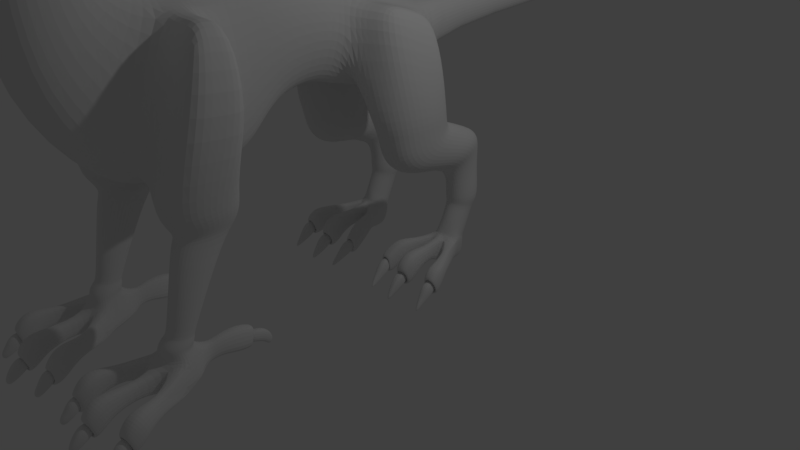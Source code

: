 # Source: griffin.blend  (saved by Blender 2.77.0; exported with 4.5.12 LTS)
import bpy
from mathutils import Matrix  # noqa: F401  (used for matrix-valued properties, if any)

bpy.ops.wm.read_factory_settings(use_empty=True)
scene = bpy.context.scene
scene.name = 'Scene'

# ---- collections
col_collection_1 = bpy.data.collections.new('Collection 1'); scene.collection.children.link(col_collection_1)

# ---- materials (node trees are filled in below, after node groups)
mat_material = bpy.data.materials.new('Material')
mat_material.alpha_threshold = 0.0
mat_material.use_transparent_shadow = False
mat_material.roughness = 0.5
mat_material.line_color = (0.0, 0.0, 0.0, 1.0)

# ---- material node trees

# ---- world
world_world = bpy.data.worlds.new('World'); scene.world = world_world
world_world.color = (0.05088, 0.05088, 0.05088)
world_world.use_sun_shadow = False
world_world.sun_shadow_jitter_overblur = 0.0
world_world.cycles.sampling_method = 'MANUAL'

# ---- cameras
cam_camera = bpy.data.cameras.new('Camera')
cam_camera.clip_end = 100.0
cam_camera.lens = 35.0
cam_camera.sensor_width = 32.0
cam_camera.sensor_height = 18.0
cam_camera.ortho_scale = 7.314
cam_camera.dof.focus_distance = 0.0
cam_camera.dof.aperture_fstop = 128.0

# ---- lights
light_lamp = bpy.data.lights.new('Lamp', 'POINT')
light_lamp.transmission_factor = 0.0
light_lamp.cutoff_distance = 30.0
light_lamp.energy = 100.0
light_lamp.shadow_buffer_clip_start = 1.001
light_lamp.shadow_soft_size = 0.1
light_lamp.shadow_maximum_resolution = 0.006
light_lamp.use_absolute_resolution = True

# ---- meshes
me_cube = bpy.data.meshes.new('Cube')
me_cube.from_pydata([(0.0, -4.835, 5.347), (0.0, -5.118, 5.78), (0.0, -3.688, 5.328), (0.0, -3.508, 6.747), (0.0, -3.83, 6.219), (0.0, -4.807, 6.619), (0.0, -5.198, 6.282), (0.0, -3.209, 6.284), (0.0, -2.951, 6.464), (0.0, -3.229, 5.936), (0.798, -3.564, 6.017), (0.868, -3.363, 5.786), (0.8657, -3.363, 6.296), (0.2337, -4.562, 6.246), (0.2089, -4.356, 6.466), (0.7958, -3.665, 6.08), (0.7058, -3.665, 6.466), (0.805, -3.665, 5.965), (0.7176, -3.665, 5.626), (0.203, -4.645, 5.813), (0.2026, -4.446, 5.626), (0.0, -4.65, 6.354), (0.0, -5.033, 6.333), (0.0, -3.463, 6.191), (0.0, -3.826, 6.865), (0.0, -4.143, 6.704), (0.0, -4.367, 6.704), (0.6241, -3.838, 6.626), (0.4144, -4.011, 6.466), (0.2644, -4.183, 6.466), (0.295, -4.331, 6.22), (0.4053, -4.115, 6.153), (0.6545, -3.888, 6.096), (0.0, -4.461, 5.347), (0.0, -4.143, 5.347), (0.0, -3.826, 5.347), (0.6919, -3.876, 5.936), (0.3144, -4.206, 5.861), (0.2285, -4.426, 5.839), (0.2597, -4.254, 5.626), (0.3779, -4.084, 5.626), (0.6166, -3.839, 5.626), (0.6948, -3.728, 6.419), (0.7636, -3.721, 6.213), (0.6707, -3.878, 6.135), (0.6167, -3.846, 6.528), (0.4665, -3.963, 6.419), (0.4535, -4.04, 6.24), (0.6194, -3.695, 6.37), (0.663, -3.698, 6.189), (0.6232, -3.836, 6.155), (0.5556, -3.805, 6.472), (0.4421, -3.915, 6.37), (0.4745, -3.955, 6.219), (0.1461, -4.907, 5.785), (0.6555, -3.157, 6.437), (0.6614, -3.157, 5.7), (0.5113, -3.372, 5.975), (0.5125, -3.445, 6.118), (0.1737, -4.924, 6.328), (0.1515, -4.587, 6.627), (0.4723, -3.587, 5.486), (0.1332, -4.671, 5.486), (0.452, -3.587, 6.663), (0.4302, -3.521, 6.147), (0.3733, -3.832, 6.821), (0.2659, -4.077, 6.627), (0.1696, -4.322, 6.627), (0.1566, -4.769, 6.374), (0.4302, -3.543, 6.178), (0.0, -3.441, 6.159), (0.1834, -4.366, 5.486), (0.2743, -4.121, 5.486), (0.4179, -3.833, 5.486), (0.78, -3.69, 6.472), (0.87, -3.69, 6.16), (0.6983, -3.863, 6.633), (0.456, -4.035, 6.472), (0.4326, -4.116, 6.195), (0.4516, -4.055, 6.253), (0.731, -3.738, 6.425), (0.7923, -3.738, 6.213), (0.6625, -3.871, 6.535), (0.4685, -3.988, 6.425), (0.0, -4.143, 6.713), (0.0, -4.495, 6.713), (0.4248, -4.026, 6.467), (0.2881, -4.199, 6.467), (0.3118, -4.332, 6.243), (0.4129, -4.13, 6.183), (0.2693, -4.077, 6.636), (0.1814, -4.322, 6.636), (0.3553, -4.136, 6.351), (0.325, -4.17, 6.433), (0.3617, -4.183, 6.339), (0.3831, -4.157, 6.236), (0.2782, -4.106, 6.333), (0.2583, -4.132, 6.356), (0.267, -4.153, 6.306), (0.2924, -4.118, 6.262), (0.0, -5.094, 5.763), (0.0, -3.352, 5.939), (0.0, -3.367, 6.152), (0.7268, -3.568, 5.939), (0.7397, -3.737, 5.924), (0.2307, -4.338, 5.851), (0.1879, -4.546, 5.827), (0.1294, -4.899, 5.783), (0.1845, -4.903, 6.31), (0.4023, -3.455, 5.955), (0.7039, -3.702, 6.119), (0.6183, -3.905, 5.9), (0.3311, -4.14, 5.875), (0.3057, -3.502, 6.136), (0.5732, -3.893, 6.137), (0.7345, -3.639, 6.098), (0.0, -4.573, 5.681), (0.0, -4.878, 5.696), (0.0, -3.395, 5.664), (0.0, -3.615, 5.662), (0.6501, -3.617, 5.881), (0.6152, -3.732, 5.84), (0.1849, -4.304, 5.759), (0.1506, -4.499, 5.732), (0.1257, -4.696, 5.662), (0.3862, -3.672, 5.694), (0.6023, -3.52, 5.72), (0.0, -3.934, 5.704), (0.0, -4.251, 5.717), (0.5061, -3.888, 5.813), (0.2708, -4.116, 5.786), (0.3199, -3.904, 5.72), (0.1682, -4.182, 5.737), (0.1211, -4.448, 5.695), (0.0, -5.17, 6.276), (0.2225, -4.549, 6.249), (0.2781, -4.325, 6.23), (0.3669, -4.115, 6.18), (0.5751, -3.805, 6.166), (0.6789, -3.637, 6.145), (0.0, -4.221, 6.279), (0.2379, -4.451, 6.3), (0.2796, -4.231, 6.277), (0.3825, -4.024, 6.217), (0.1816, -4.448, 6.327), (0.2683, -4.118, 6.249), (0.3463, -3.824, 6.205), (0.1057, -4.833, 5.84), (0.0, -5.02, 5.814), (0.0996, -4.825, 5.81), (0.0, -5.0, 5.799), (0.0, -3.649, 5.933), (0.0, -3.941, 5.912), (0.0, -4.233, 5.883), (0.0, -4.508, 5.855), (0.3807, -3.75, 5.751), (0.3016, -3.975, 5.764), (0.2229, -4.2, 5.771), (0.1727, -4.436, 5.801), (0.0, -4.503, 5.771), (0.0, -4.229, 5.674), (0.0, -3.946, 5.682), (0.0, -3.663, 5.65), (0.3672, -3.744, 5.954), (0.3271, -3.972, 5.928), (0.2534, -4.203, 5.902), (0.1818, -4.448, 5.86), (0.0, -2.75, 5.887), (0.0, -2.851, 6.212), (0.4111, -2.977, 6.205), (0.3999, -2.891, 5.911), (0.0, -2.652, 6.144), (0.0, -3.311, 5.758), (0.4536, -3.253, 5.791), (0.4714, -3.118, 5.912), (0.0, -4.951, 5.84), (0.1094, -4.772, 5.809), (0.116, -4.781, 5.842), (0.0, -4.933, 5.796), (0.4809, -3.171, 5.462), (0.4809, -3.152, 5.239), (0.4809, -3.265, 5.005), (0.4809, -1.523, 3.146), (0.4809, -1.908, 2.911), (0.5539, -2.361, 2.827), (0.4809, -3.65, 4.542), (0.5539, -3.078, 2.91), (0.4923, -3.719, 4.119), (0.4809, -3.573, 3.419), (0.4809, -0.9159, 3.154), (0.4809, 0.5341, 2.818), (0.0, 0.5233, 2.11), (0.0, -4.059, 2.933), (0.0, -3.227, 4.111), (0.0, -4.183, 4.125), (0.0, 0.5564, 3.2), (0.0, -3.09, 3.912), (0.0, -2.738, 3.77), (0.0, -3.43, 2.023), (0.0, -2.275, 1.89), (0.0, -1.976, 3.747), (0.0, -2.445, 3.734), (0.0, -1.837, 2.044), (0.0, -1.507, 3.761), (0.0, -1.541, 2.473), (0.0, -1.033, 2.568), (0.0, -0.8126, 3.67), (0.0, -3.152, 4.453), (0.0, -4.08, 4.621), (0.0, -2.745, 5.019), (0.0, -3.735, 4.991), (0.0, -2.692, 5.632), (0.0, -3.624, 5.229), (0.0, -2.674, 5.328), (0.0, -3.613, 5.122), (0.2104, -3.227, 4.111), (0.392, -3.405, 4.114), (0.392, 0.5475, 3.088), (0.2104, 0.5562, 3.2), (0.392, -3.208, 3.793), (0.2104, -3.09, 3.912), (0.2104, -2.738, 3.77), (0.465, -2.795, 3.627), (0.2104, -1.976, 3.747), (0.392, -1.964, 3.595), (0.465, -2.431, 3.582), (0.2104, -2.445, 3.734), (0.2104, -1.507, 3.761), (0.392, -1.511, 3.609), (0.392, -0.8424, 3.521), (0.2104, -0.8126, 3.67), (0.392, -3.342, 4.484), (0.2104, -3.152, 4.453), (0.392, -2.966, 5.013), (0.2104, -2.745, 5.019), (0.2104, -2.728, 5.644), (0.392, -2.919, 5.564), (0.2104, -2.717, 5.328), (0.392, -2.904, 5.285), (0.2475, 0.5233, 2.257), (0.392, 0.5272, 2.398), (0.2716, -4.075, 2.933), (0.4099, -3.957, 3.044), (0.4254, -4.035, 4.123), (0.2887, -4.165, 4.125), (0.465, -3.362, 2.194), (0.2475, -3.43, 2.023), (0.2475, -2.275, 1.89), (0.465, -2.292, 2.071), (0.392, -1.852, 2.226), (0.2475, -1.837, 2.044), (0.392, -1.536, 2.684), (0.2475, -1.541, 2.473), (0.2475, -1.033, 2.568), (0.392, -0.9893, 2.786), (0.2787, -4.073, 4.621), (0.4159, -3.95, 4.599), (0.2475, -3.749, 4.992), (0.392, -3.589, 4.996), (0.392, -3.435, 5.34), (0.2475, -3.645, 5.274), (0.2475, -3.64, 5.146), (0.392, -3.424, 5.191), (0.0, -2.592, 3.752), (0.0, -2.852, 1.956), (0.465, -2.613, 3.604), (0.2104, -2.592, 3.752), (1.243, -2.361, 2.827), (0.2475, -2.852, 1.956), (0.465, -2.827, 2.133), (1.243, -3.078, 2.91), (1.039, -2.795, 3.627), (1.039, -2.431, 3.582), (1.039, -2.613, 3.604), (1.243, -2.72, 2.868), (0.8982, -2.361, 2.827), (0.7705, -2.431, 3.582), (0.8982, -3.078, 2.91), (0.7705, -2.795, 3.627), (0.7705, -2.613, 3.604), (0.7433, -2.4, 1.945), (0.7012, -3.327, 1.953), (0.575, -3.131, 1.953), (0.5986, -2.559, 1.953), (1.03, -2.618, 1.953), (0.5358, -2.838, 1.953), (1.007, -3.191, 1.953), (1.07, -2.911, 1.953), (0.9072, -2.423, 1.947), (0.8661, -3.349, 1.953), (0.7442, -2.398, 1.802), (0.7245, -3.125, 1.696), (0.6229, -2.972, 1.707), (0.6351, -2.523, 1.772), (0.9761, -2.569, 1.802), (0.5887, -2.742, 1.736), (0.9639, -3.018, 1.736), (1.01, -2.799, 1.772), (0.8744, -2.416, 1.813), (0.8548, -3.143, 1.707), (0.6916, -2.41, 1.63), (0.6672, -3.096, 1.587), (0.5727, -2.951, 1.586), (0.5878, -2.528, 1.613), (0.9088, -2.572, 1.644), (0.5423, -2.734, 1.595), (0.8937, -2.995, 1.617), (0.9391, -2.789, 1.634), (0.8143, -2.427, 1.642), (0.7898, -3.113, 1.599), (0.7185, -2.604, 1.466), (0.6886, -3.149, 1.532), (0.6156, -3.034, 1.51), (0.6341, -2.697, 1.469), (0.8887, -2.732, 1.5), (0.5948, -2.862, 1.486), (0.8702, -3.069, 1.541), (0.9095, -2.905, 1.524), (0.8157, -2.617, 1.478), (0.7858, -3.163, 1.544), (0.7334, -3.028, 0.615), (0.6836, -3.3, 0.6503), (0.6292, -3.235, 0.6429), (0.66, -3.068, 0.621), (0.8668, -3.109, 0.6233), (0.6202, -3.147, 0.6317), (0.836, -3.277, 0.6451), (0.8758, -3.198, 0.6345), (0.8124, -3.044, 0.6158), (0.7626, -3.316, 0.6512), (0.73, -3.034, 0.5888), (0.6758, -3.33, 0.612), (0.6167, -3.26, 0.607), (0.6501, -3.076, 0.5926), (0.8751, -3.122, 0.5941), (0.6068, -3.163, 0.5997), (0.8415, -3.305, 0.6085), (0.8849, -3.218, 0.6015), (0.816, -3.051, 0.5893), (0.7617, -3.347, 0.6126), (0.7214, -3.041, 0.5329), (0.6572, -3.402, 0.5335), (0.5859, -3.318, 0.5332), (0.6237, -3.095, 0.5329), (0.8986, -3.15, 0.5329), (0.5724, -3.201, 0.533), (0.8551, -3.372, 0.5332), (0.9086, -3.269, 0.533), (0.8271, -3.062, 0.5329), (0.7595, -3.423, 0.5335), (0.7185, -3.074, 0.4932), (0.6492, -3.415, 0.4632), (0.5753, -3.334, 0.4696), (0.6247, -3.114, 0.4881), (0.8888, -3.167, 0.4862), (0.5757, -3.218, 0.4791), (0.8494, -3.382, 0.4677), (0.9152, -3.28, 0.4778), (0.8193, -3.094, 0.4925), (0.7535, -3.43, 0.4625), (0.7014, -2.934, 0.1681), (0.5898, -3.493, 0.09109), (0.4061, -3.38, 0.09892), (0.5637, -3.011, 0.1201), (0.9716, -3.093, 0.1178), (0.4851, -3.168, 0.1095), (0.9107, -3.426, 0.09621), (1.058, -3.249, 0.1195), (0.8805, -2.97, 0.1671), (0.7658, -3.504, 0.09022), (0.8335, -3.238, 0.1076), (0.6409, -3.199, 0.1087), (0.8639, -3.373, 0.3719), (0.9899, -3.24, 0.4034), (0.5224, -3.345, 0.3758), (0.6167, -3.422, 0.3627), (0.9082, -3.132, 0.4104), (0.8296, -3.039, 0.4236), (0.7155, -3.016, 0.4251), (0.6095, -3.072, 0.4144), (0.5611, -3.199, 0.3956), (0.7473, -3.419, 0.3612), (0.7424, -3.718, 0.1359), (0.6784, -3.688, 0.1398), (0.8131, -3.702, 0.1469), (0.6928, -3.693, 0.2644), (0.7398, -3.715, 0.2911), (0.7913, -3.704, 0.2719), (0.737, -4.031, 0.06218), (0.6102, -3.992, 0.07861), (0.8647, -3.991, 0.09404), (0.6377, -4.055, 0.304), (0.7299, -4.082, 0.3257), (0.8233, -4.056, 0.3191), (0.739, -4.115, -0.01909), (0.5981, -4.073, 0.005788), (0.8817, -4.076, 0.02267), (0.6283, -4.183, 0.2443), (0.7315, -4.211, 0.2599), (0.836, -4.186, 0.2604), (0.7388, -4.238, -0.05755), (0.6517, -4.211, -0.04532), (0.8292, -4.209, -0.03413), (0.6706, -4.258, 0.1114), (0.7337, -4.284, 0.1652), (0.8005, -4.258, 0.1217), (0.7403, -4.23, -0.08587), (0.6204, -4.194, -0.06952), (0.8617, -4.193, -0.05482), (0.646, -4.258, 0.1434), (0.8224, -4.259, 0.1576), (0.736, -4.275, 0.1025), (0.7359, -4.228, 0.09614), (0.738, -4.2, -0.02743), (0.6708, -4.179, -0.01799), (0.8078, -4.178, -0.00935), (0.6854, -4.215, 0.103), (0.7857, -4.216, 0.111), (0.7362, -4.222, 0.08283), (0.7378, -4.201, -0.01005), (0.6873, -4.185, -0.002952), (0.7903, -4.184, 0.00354), (0.6983, -4.212, 0.08797), (0.7736, -4.212, 0.09397), (0.7366, -4.3, 0.08488), (0.7389, -4.251, -0.05236), (0.6616, -4.228, -0.0387), (0.8192, -4.228, -0.02885), (0.6785, -4.286, 0.09454), (0.7939, -4.287, 0.1035), (0.7381, -4.376, 0.02528), (0.7402, -4.328, -0.1022), (0.668, -4.307, -0.08906), (0.8151, -4.307, -0.07988), (0.6839, -4.363, 0.03453), (0.7915, -4.365, 0.04281), (0.7402, -4.446, -0.0735), (0.7414, -4.4, -0.1473), (0.6953, -4.388, -0.1364), (0.7892, -4.389, -0.1308), (0.7056, -4.438, -0.066), (0.7743, -4.44, -0.06114), (0.742, -4.458, -0.1606), (1.115, -3.67, 0.125), (1.034, -3.67, 0.1295), (1.181, -3.619, 0.1377), (1.053, -3.668, 0.2755), (1.089, -3.651, 0.2964), (1.139, -3.64, 0.2834), (1.178, -3.885, 0.06718), (1.048, -3.864, 0.08585), (1.3, -3.828, 0.09687), (1.087, -3.922, 0.3106), (1.172, -3.922, 0.3265), (1.272, -3.898, 0.3224), (1.19, -3.968, -0.0143), (1.045, -3.948, 0.01297), (1.327, -3.91, 0.02503), (1.094, -4.049, 0.2508), (1.19, -4.053, 0.2582), (1.3, -4.026, 0.2633), (1.205, -4.09, -0.05301), (1.116, -4.074, -0.0392), (1.292, -4.049, -0.03112), (1.143, -4.118, 0.117), (1.2, -4.127, 0.1601), (1.272, -4.102, 0.1251), (1.205, -4.082, -0.08134), (1.082, -4.062, -0.06281), (1.321, -4.029, -0.05234), (1.12, -4.122, 0.1495), (1.295, -4.1, 0.1606), (1.201, -4.118, 0.1308), (1.194, -4.071, 0.1244), (1.2, -4.052, -0.0228), (1.131, -4.04, -0.01214), (1.267, -4.021, -0.005902), (1.152, -4.074, 0.1085), (1.252, -4.061, 0.1147), (1.193, -4.064, 0.1106), (1.2, -4.053, -0.005422), (1.148, -4.044, 0.002595), (1.25, -4.029, 0.007281), (1.164, -4.069, 0.09325), (1.239, -4.06, 0.09793), (1.205, -4.144, 0.1125), (1.207, -4.103, -0.04786), (1.128, -4.09, -0.03279), (1.284, -4.069, -0.02571), (1.155, -4.145, 0.1), (1.269, -4.132, 0.1069), (1.215, -4.222, 0.05077), (1.218, -4.179, -0.09785), (1.144, -4.168, -0.08342), (1.29, -4.148, -0.07683), (1.169, -4.221, 0.03974), (1.276, -4.208, 0.04613), (1.234, -4.295, -0.06943), (1.228, -4.25, -0.1431), (1.181, -4.245, -0.1314), (1.274, -4.233, -0.1274), (1.199, -4.293, -0.06131), (1.267, -4.286, -0.05766), (1.236, -4.308, -0.1566), (0.3638, -3.722, 0.1155), (0.4421, -3.701, 0.1194), (0.2861, -3.688, 0.1272), (0.4241, -3.699, 0.2628), (0.3766, -3.688, 0.2879), (0.3105, -3.691, 0.2711), (0.3063, -3.962, 0.06359), (0.4444, -3.877, 0.08148), (0.1906, -3.863, 0.09169), (0.4103, -3.931, 0.3079), (0.326, -3.938, 0.3239), (0.2246, -3.924, 0.3192), (0.302, -4.049, -0.01533), (0.455, -3.963, 0.01117), (0.171, -3.95, 0.02239), (0.415, -4.061, 0.252), (0.3196, -4.073, 0.2596), (0.2072, -4.055, 0.264), (0.2973, -4.173, -0.05034), (0.3853, -4.149, -0.03709), (0.2079, -4.139, -0.02959), (0.372, -4.138, 0.1204), (0.3159, -4.151, 0.1638), (0.242, -4.133, 0.1281), (0.2967, -4.165, -0.0789), (0.4285, -4.082, -0.0611), (0.1873, -4.069, -0.0514), (0.3959, -4.138, 0.1529), (0.2193, -4.131, 0.1636), (0.304, -4.195, 0.1343), (0.3064, -4.147, 0.1264), (0.2992, -4.134, -0.02128), (0.3672, -4.115, -0.01105), (0.2302, -4.108, -0.005265), (0.3486, -4.148, 0.1106), (0.2483, -4.143, 0.1165), (0.3173, -4.088, 0.1124), (0.2991, -4.134, -0.003891), (0.3501, -4.12, 0.003799), (0.2472, -4.115, 0.00815), (0.3469, -4.092, 0.0952), (0.2714, -4.089, 0.09966), (0.3132, -4.169, 0.1168), (0.2965, -4.186, -0.04479), (0.3852, -4.113, -0.03018), (0.2276, -4.106, -0.02358), (0.3631, -4.166, 0.1042), (0.2476, -4.162, 0.1108), (0.3093, -4.249, 0.05738), (0.2927, -4.264, -0.09245), (0.3761, -4.193, -0.07845), (0.229, -4.186, -0.0723), (0.3554, -4.245, 0.04629), (0.2476, -4.241, 0.0524), (0.2975, -4.328, -0.06053), (0.2998, -4.284, -0.1355), (0.3461, -4.274, -0.124), (0.2522, -4.271, -0.1203), (0.3322, -4.322, -0.05252), (0.2634, -4.321, -0.04902), (0.2967, -4.343, -0.1472), (0.7403, -2.89, 0.1669), (0.6555, -2.93, 0.172), (0.8338, -2.912, 0.1814), (0.6954, -2.914, 0.3486), (0.7368, -2.895, 0.3721), (0.8049, -2.909, 0.3468), (0.7476, -2.754, 0.1823), (0.6404, -2.79, 0.1895), (0.8555, -2.793, 0.2022), (0.6896, -2.768, 0.3943), (0.7416, -2.755, 0.4093), (0.8206, -2.776, 0.3995), (0.7492, -2.577, 0.125), (0.6084, -2.623, 0.1412), (0.892, -2.623, 0.1584), (0.673, -2.554, 0.4034), (0.7418, -2.537, 0.4174), (0.8462, -2.561, 0.4131), (0.7491, -2.401, 0.1394), (0.662, -2.436, 0.1512), (0.8395, -2.438, 0.1619), (0.7027, -2.377, 0.2977), (0.7439, -2.354, 0.3518), (0.8108, -2.384, 0.3104), (0.7506, -2.41, 0.1124), (0.6307, -2.456, 0.1281), (0.8719, -2.458, 0.1422), (0.6855, -2.375, 0.338), (0.8327, -2.384, 0.3447), (0.7463, -2.362, 0.292), (0.7462, -2.42, 0.2861), (0.7483, -2.45, 0.1683), (0.6811, -2.477, 0.1774), (0.8181, -2.479, 0.1856), (0.7125, -2.432, 0.2905), (0.7959, -2.437, 0.3003), (0.7465, -2.428, 0.2734), (0.7481, -2.45, 0.1849), (0.6976, -2.471, 0.1917), (0.8006, -2.472, 0.1979), (0.7212, -2.436, 0.2767), (0.7839, -2.44, 0.2841), (0.7469, -2.329, 0.2751), (0.7492, -2.385, 0.1443), (0.6718, -2.414, 0.1574), (0.8294, -2.415, 0.1668), (0.7082, -2.342, 0.2813), (0.8042, -2.346, 0.2929), (0.7483, -2.195, 0.2276), (0.7504, -2.277, 0.1118), (0.6762, -2.302, 0.1278), (0.8275, -2.3, 0.1367), (0.7111, -2.205, 0.235), (0.8033, -2.207, 0.2465), (0.7504, -2.131, 0.1109), (0.7516, -2.221, 0.06005), (0.7033, -2.23, 0.07451), (0.8017, -2.227, 0.07932), (0.7262, -2.134, 0.1173), (0.7861, -2.132, 0.1243), (0.7517, -2.145, -0.006559), (0.0, -0.7636, 2.463), (0.0, -0.5779, 3.589), (0.4809, -0.6649, 3.062), (0.392, -0.603, 3.438), (0.2104, -0.5779, 3.589), (0.2475, -0.7636, 2.463), (0.392, -0.7269, 2.685), (0.8933, 0.3932, 2.62), (0.2104, -0.01712, 3.395), (0.392, -0.09985, 2.442), (0.0, -0.1202, 2.507), (0.0, -0.01712, 3.395), (0.392, -0.03096, 3.24), (0.2475, -0.1202, 2.214), (0.7459, 0.3273, 3.135), (0.866, -0.4047, 3.062), (0.7378, -0.2796, 3.339), (0.7419, 0.02382, 3.237), (0.8796, -0.005735, 2.841), (0.6729, -0.5619, 3.062), (0.5632, -0.4061, 3.389), (0.6729, 0.4368, 2.62), (0.5559, 0.4048, 3.088), (0.575, 0.03149, 3.239), (0.5551, 0.4692, 2.103), (0.4321, 0.2139, 2.103), (0.6662, -0.576, 2.103), (0.5008, -0.4321, 2.103), (0.8988, 0.394, 2.103), (0.4113, -0.1303, 2.103), (0.9675, -0.252, 2.103), (0.9882, 0.09227, 2.103), (0.8473, -0.4519, 2.103), (0.7333, 0.538, 2.103), (0.5619, 0.4883, 1.885), (0.4547, 0.305, 1.885), (0.6707, -0.4462, 1.885), (0.5101, -0.3704, 1.885), (0.8894, 0.4166, 1.885), (0.4249, -0.08293, 1.885), (0.9548, -0.1988, 1.885), (0.9746, 0.1292, 1.885), (0.8427, -0.3865, 1.885), (0.7318, 0.5538, 1.885), (0.5619, 0.5102, 1.824), (0.4572, 0.3354, 1.76), (0.6727, -0.3892, 1.562), (0.5101, -0.3182, 1.598), (0.8894, 0.4411, 1.805), (0.4249, -0.04087, 1.673), (0.9548, -0.1527, 1.643), (0.9746, 0.1637, 1.729), (0.8446, -0.3318, 1.579), (0.7318, 0.5734, 1.841), (0.566, 0.6081, 1.789), (0.4523, 0.3944, 1.689), (0.6799, -0.2058, 1.379), (0.5158, -0.1464, 1.436), (0.8838, 0.5452, 1.76), (0.4355, 0.1707, 1.554), (0.9473, 0.004332, 1.506), (0.9665, 0.2926, 1.641), (0.8466, -0.1539, 1.406), (0.7308, 0.6657, 1.816), (0.576, 0.932, 1.647), (0.4708, 0.7638, 1.56), (0.6997, 0.3042, 1.292), (0.5506, 0.394, 1.341), (0.87, 0.8825, 1.621), (0.453, 0.537, 1.443), (0.9288, 0.4568, 1.402), (0.9465, 0.6837, 1.519), (0.8537, 0.3442, 1.315), (0.7285, 0.9773, 1.67), (0.6088, 1.076, 1.442), (0.5315, 0.9464, 1.381), (0.6787, 0.5441, 1.193), (0.5747, 0.6174, 1.227), (0.8249, 1.038, 1.424), (0.5185, 0.7711, 1.299), (0.868, 0.7091, 1.27), (0.8811, 0.8844, 1.352), (0.7907, 0.5792, 1.209), (0.7209, 1.111, 1.458), (0.6188, 1.063, 1.165), (0.55, 0.9622, 1.129), (0.681, 0.6491, 1.017), (0.5884, 0.7062, 1.038), (0.8111, 1.034, 1.154), (0.5384, 0.8258, 1.08), (0.8495, 0.7776, 1.063), (0.8612, 0.914, 1.111), (0.7807, 0.6764, 1.027), (0.7186, 1.091, 1.174), (0.6011, 1.083, 0.7984), (0.517, 0.9787, 0.7935), (0.6771, 0.6561, 0.7784), (0.564, 0.7149, 0.7812), (0.8361, 1.052, 0.797), (0.5028, 0.8381, 0.787), (0.883, 0.7884, 0.7846), (0.8972, 0.929, 0.7912), (0.7989, 0.6842, 0.7798), (0.723, 1.111, 0.7997), (0.4721, 0.6658, 1.38), (0.4884, 0.8791, 1.487), (0.814, 0.4322, 1.263), (0.6733, 0.3896, 1.241), (0.5855, 1.037, 1.567), (0.7263, 1.08, 1.588), (0.8569, 0.9906, 1.543), (0.9275, 0.8037, 1.449), (0.5427, 0.4788, 1.286), (0.9111, 0.5904, 1.342), (0.5271, 0.1593, 1.383), (0.4669, 0.3849, 1.497), (0.465, 0.5732, 1.627), (0.8485, 0.1032, 1.355), (0.6906, 0.05842, 1.329), (0.5729, 0.7593, 1.723), (0.7292, 0.8094, 1.749), (0.8743, 0.7045, 1.695), (0.9527, 0.4846, 1.581), (0.9345, 0.2336, 1.451), (0.6218, 1.003, 0.66), (0.5553, 0.9225, 0.6798), (0.6819, 0.6746, 0.7411), (0.5924, 0.7197, 0.7299), (0.8076, 0.979, 0.6658), (0.5441, 0.8144, 0.7065), (0.8447, 0.7763, 0.7159), (0.8559, 0.8843, 0.6892), (0.7782, 0.6961, 0.7357), (0.7182, 1.024, 0.6546), (0.623, 0.8307, 0.268), (0.556, 0.7541, 0.2957), (0.6383, 0.5185, 0.3841), (0.5779, 0.5594, 0.3686), (0.8056, 0.8077, 0.275), (0.517, 0.6466, 0.3341), (0.8776, 0.6119, 0.3488), (0.8551, 0.7175, 0.3083), (0.7628, 0.5367, 0.3767), (0.7178, 0.851, 0.2602), (0.8569, 0.6304, 0.3895), (0.8447, 0.6717, 0.4811), (0.8447, 0.7125, 0.5728), (0.7782, 0.6332, 0.5955), (0.7782, 0.593, 0.5057), (0.7672, 0.5538, 0.416), (0.8555, 0.736, 0.3527), (0.8559, 0.7778, 0.4479), (0.8559, 0.8193, 0.5421), (0.5843, 0.5765, 0.4082), (0.5924, 0.6162, 0.4985), (0.5924, 0.6566, 0.5888), (0.5441, 0.7502, 0.5619), (0.5441, 0.7092, 0.4694), (0.5341, 0.6667, 0.3767), (0.5553, 0.8571, 0.5312), (0.5553, 0.8153, 0.4362), (0.5556, 0.7732, 0.3404), (0.6819, 0.6119, 0.6016), (0.6819, 0.5718, 0.5124), (0.651, 0.5347, 0.4231), (0.6222, 0.8505, 0.3127), (0.6218, 0.8939, 0.4115), (0.6218, 0.9363, 0.5085), (0.7182, 0.9577, 0.5024), (0.7182, 0.9151, 0.4049), (0.718, 0.8711, 0.3051), (0.8076, 0.913, 0.5152), (0.8076, 0.8708, 0.4188), (0.8071, 0.8278, 0.3208), (0.6283, 0.7925, 0.02067), (0.5626, 0.7077, 0.02067), (0.6494, 0.4438, 0.01442), (0.5496, 0.5534, 0.02107), (0.8203, 0.7892, 0.02067), (0.5128, 0.5853, 0.02067), (0.8727, 0.6003, 0.02067), (0.8475, 0.6705, 0.02067), (0.7786, 0.4354, 0.003072), (0.7206, 0.8394, 0.02067), (0.5892, 0.6143, 0.02067), (0.7768, 0.6607, 0.02067), (0.5884, 0.5523, 0.3334), (0.5004, 0.6411, 0.3026), (0.5463, 0.7512, 0.2681), (0.755, 0.5135, 0.3409), (0.636, 0.503, 0.3471), (0.6175, 0.8292, 0.2431), (0.7191, 0.8499, 0.2361), (0.8131, 0.8058, 0.2494), (0.8655, 0.714, 0.2794), (0.8951, 0.6064, 0.3158), (1.136, -0.21, -0.09785), (1.13, -0.2523, 0.05077), (1.191, -0.1668, 0.1069), (1.076, -0.1708, 0.1), (1.212, -0.1061, -0.02571), (1.054, -0.1141, -0.03279), (1.132, -0.133, -0.04786), (1.126, -0.174, 0.1125), (0.6538, 0.2474, 0.2727), (0.7144, 0.2351, 0.1194), (0.6366, 0.267, 0.1263), (0.7975, 0.2561, 0.1353), (1.167, -0.09279, 0.09793), (1.092, -0.09601, 0.09325), (1.181, -0.0634, 0.007281), (1.078, -0.06923, 0.002595), (1.129, -0.08258, -0.005422), (1.122, -0.09327, 0.1106), (1.18, -0.09546, 0.1147), (1.08, -0.09975, 0.1085), (1.195, -0.03134, -0.005902), (1.061, -0.06412, -0.01214), (1.129, -0.08187, -0.0228), (0.7106, 0.2244, 0.2973), (1.122, -0.09995, 0.1244), (1.124, -0.148, 0.1308), (1.22, -0.1372, 0.1606), (1.043, -0.1444, 0.1495), (1.231, -0.04188, -0.05234), (1.011, -0.08172, -0.06281), (1.132, -0.1116, -0.08134), (1.197, -0.1375, 0.1251), (1.123, -0.1569, 0.1601), (1.067, -0.143, 0.117), (1.22, -0.08845, -0.03112), (1.043, -0.09687, -0.0392), (1.131, -0.1199, -0.05301), (1.21, -0.008492, 0.2633), (1.119, -0.08198, 0.2582), (1.024, -0.07036, 0.2508), (1.227, 0.003428, 0.02503), (0.9551, 0.07451, 0.01297), (1.1, 0.09193, -0.0143), (1.154, 0.1017, 0.276), (1.088, 0.05843, 0.2758), (1.025, 0.05432, 0.2673), (1.149, 0.1762, 0.1304), (0.979, 0.1563, 0.1228), (1.068, 0.165, 0.1101), (0.9486, 0.4236, 0.2818), (0.9169, 0.4071, 0.2909), (0.8977, 0.3511, 0.2732), (0.9676, 0.484, 0.1035), (0.873, 0.3396, 0.1295), (0.9517, 0.3603, 0.125), (0.7346, -0.4523, -0.2056), (0.7493, -0.404, -0.1016), (0.6998, -0.4025, -0.1051), (0.76, -0.3672, -0.1517), (0.6925, -0.3663, -0.1558), (0.7256, -0.3746, -0.1636), (0.7247, -0.4077, -0.1105), (0.7724, -0.3094, 0.04281), (0.6647, -0.3075, 0.03453), (0.7961, -0.252, -0.07988), (0.649, -0.2518, -0.08906), (0.7211, -0.273, -0.1022), (0.7189, -0.3209, 0.02528), (0.7748, -0.2322, 0.1035), (0.6595, -0.2304, 0.09454), (0.8002, -0.1729, -0.02885), (0.6426, -0.1729, -0.0387), (0.7199, -0.1957, -0.05236), (0.7176, -0.2449, 0.08488), (0.7547, -0.1571, 0.09397), (0.6794, -0.1565, 0.08797), (0.7714, -0.1286, 0.00354), (0.6685, -0.1293, -0.002952), (0.719, -0.1452, -0.01005), (0.7173, -0.1667, 0.08283), (0.7667, -0.1604, 0.111), (0.6665, -0.1596, 0.103), (0.789, -0.1225, -0.00935), (0.652, -0.1233, -0.01799), (0.7191, -0.1445, -0.02743), (0.717, -0.1731, 0.09614), (0.717, -0.2197, 0.1025), (0.8034, -0.204, 0.1576), (0.6271, -0.2022, 0.1434), (0.8428, -0.1375, -0.05482), (0.6015, -0.1384, -0.06952), (0.7214, -0.1745, -0.08587), (0.7815, -0.2032, 0.1217), (0.7146, -0.2282, 0.1652), (0.6516, -0.2021, 0.1114), (0.8103, -0.1541, -0.03413), (0.6328, -0.1552, -0.04532), (0.7199, -0.1826, -0.05755), (0.8171, -0.1311, 0.2604), (0.7126, -0.1554, 0.2599), (0.6095, -0.1271, 0.2443), (0.8631, -0.02099, 0.02267), (0.5794, -0.01734, 0.005788), (0.7202, -0.05958, -0.01909), (0.8047, -0.001043, 0.3191), (0.7112, -0.02707, 0.3257), (0.6191, 0.000555, 0.304), (0.8461, 0.06419, 0.09404), (0.5916, 0.06388, 0.07861), (0.7184, 0.02458, 0.06218), (0.7713, 0.2384, 0.2818), (1.063, -0.1925, -0.08342), (1.21, -0.1853, -0.07683), (1.084, -0.2475, 0.03974), (1.192, -0.2439, 0.04613), (1.151, -0.3447, -0.1149), (1.149, -0.322, -0.1673), (1.12, -0.3157, -0.1607), (1.179, -0.3131, -0.1582), (1.129, -0.3423, -0.1142), (1.172, -0.3412, -0.1118), (1.161, -0.3941, -0.2112), (0.4589, 0.3052, 0.1155), (0.5399, 0.3009, 0.1194), (0.3955, 0.3611, 0.1272), (0.5234, 0.3083, 0.2628), (0.4816, 0.3333, 0.2879), (0.4179, 0.3513, 0.2711), (0.3649, 0.1031, 0.0765), (0.51, 0.1363, 0.09268), (0.3004, 0.2312, 0.1019), (0.4636, 0.1019, 0.2974), (0.3911, 0.1247, 0.3118), (0.3106, 0.1709, 0.3076), (0.3556, 0.01451, 0.001831), (0.4974, 0.04203, 0.02525), (0.2562, 0.07171, 0.03517), (0.4441, 0.005712, 0.2381), (0.3599, 0.009847, 0.2448), (0.2679, 0.02622, 0.2487), (0.3556, -0.1157, -0.05034), (0.4356, -0.1087, -0.03709), (0.2794, -0.08832, -0.02959), (0.4126, -0.1057, 0.1204), (0.3429, -0.09347, 0.1638), (0.2863, -0.1057, 0.1281), (0.3457, -0.1176, -0.0789), (0.4475, -0.0392, -0.0611), (0.2283, -0.08923, -0.0514), (0.4258, -0.09999, 0.1529), (0.2543, -0.07695, 0.1636), (0.3348, -0.1157, 0.1343), (0.3447, -0.1, 0.1264), (0.3599, -0.1095, -0.02128), (0.4224, -0.09722, -0.01105), (0.2849, -0.0868, -0.005265), (0.3917, -0.1074, 0.1106), (0.2939, -0.106, 0.1165), (0.3464, -0.03131, 0.1124), (0.3579, -0.1121, -0.003891), (0.405, -0.09866, 0.003799), (0.3008, -0.08394, 0.00815), (0.3766, -0.04384, 0.0952), (0.2969, -0.02184, 0.09966), (0.355, -0.1364, 0.1168), (0.356, -0.1747, -0.04479), (0.4402, -0.09757, -0.03018), (0.2816, -0.07411, -0.02358), (0.4066, -0.1416, 0.1042), (0.2897, -0.1211, 0.1108), (0.3533, -0.2268, 0.05738), (0.3626, -0.2645, -0.09245), (0.4375, -0.1867, -0.07845), (0.2896, -0.175, -0.0723), (0.4082, -0.2322, 0.04629), (0.299, -0.2216, 0.0524), (0.3786, -0.3569, -0.1131), (0.381, -0.3306, -0.1602), (0.4086, -0.3229, -0.153), (0.3495, -0.3216, -0.1507), (0.3993, -0.3523, -0.1081), (0.3558, -0.3518, -0.1059), (0.3923, -0.4028, -0.2019), (0.6991, 0.4939, 0.348), (0.0, 0.7331, 2.744), (0.0, 0.7401, 3.166), (0.0983, 0.7401, 3.166), (0.1605, 0.7392, 3.112), (0.1909, 0.7368, 2.968), (0.1605, 0.7344, 2.824), (0.111, 0.7331, 2.744), (0.0, 5.06, 2.841), (0.0, 5.077, 3.006), (0.03681, 5.065, 3.006), (0.0788, 5.064, 2.985), (0.09913, 5.063, 2.928), (0.0788, 5.061, 2.872), (0.0, 5.369, 3.11), (0.04578, 5.369, 3.11), (0.1373, 5.367, 3.051), (0.197, 5.363, 2.895), (0.1373, 5.358, 2.738), (0.0, 5.356, 2.651), (0.0, 5.614, 3.394), (0.0, 5.614, 3.394), (0.1855, 5.611, 3.286), (0.2947, 5.602, 2.999), (0.1855, 5.594, 2.712), (0.0, 5.589, 2.552), (0.0, 5.835, 3.551), (0.2059, 5.831, 3.42), (0.3389, 5.821, 3.07), (0.2059, 5.81, 2.721), (0.0, 5.804, 2.527), (0.0, 6.065, 3.59), (0.2082, 6.061, 3.455), (0.344, 6.05, 3.098), (0.2082, 6.04, 2.741), (0.0, 6.034, 2.543), (0.0, 6.268, 3.539), (0.1989, 6.264, 3.417), (0.3221, 6.255, 3.093), (0.1989, 6.245, 2.769), (0.0, 6.24, 2.589), (0.0, 6.436, 3.404), (0.1778, 6.433, 3.309), (0.274, 6.426, 3.056), (0.1778, 6.418, 2.803), (0.0, 6.414, 2.663), (0.0, 6.578, 3.196), (0.0, 6.578, 3.196), (0.1451, 6.576, 3.138), (0.204, 6.572, 2.983), (0.1451, 6.567, 2.828), (0.0, 6.564, 2.742), (0.0, 6.717, 3.015), (0.1072, 6.716, 2.987), (0.1361, 6.714, 2.911), (0.1072, 6.711, 2.835), (0.0, 6.71, 2.793), (0.0, 6.822, 2.944), (0.0, 6.822, 2.944), (0.08703, 6.822, 2.929), (0.1018, 6.821, 2.89), (0.08703, 6.819, 2.852), (0.0, 6.819, 2.83), (0.0, 6.981, 2.898), (0.06037, 6.981, 2.892), (0.06689, 6.98, 2.875), (0.06037, 6.98, 2.857), (0.0, 6.979, 2.848), (0.0, 7.174, 2.853), (0.0, 7.174, 2.893), (0.0, 7.174, 2.893), (0.01153, 7.167, 2.888), (0.01565, 7.162, 2.874), (0.01153, 7.166, 2.861), (0.0, 7.174, 2.853), (0.0, -2.989, 4.883), (0.0, -3.568, 5.008), (0.4167, -3.255, 4.964), (0.4345, -3.096, 4.879), (0.0, -3.364, 4.41), (0.0, -3.943, 4.535), (0.3776, -3.63, 4.492), (0.3955, -3.471, 4.406), (0.0, -3.371, 3.857), (0.0, -3.935, 3.771), (0.3644, -3.625, 3.788), (0.3823, -3.476, 3.841), (0.0, -3.115, 3.545), (0.0, -3.595, 3.208), (0.4446, -3.302, 3.276), (0.4705, -3.205, 3.485)], [(1051, 1052), (1062, 1063)], [(39, 20, 19, 38), (16, 12, 10, 15), (29, 30, 13, 14), (11, 18, 17, 10), (12, 11, 10), (55, 169, 170, 56), (57, 173, 174, 58), (60, 59, 6, 5), (73, 61, 2, 35), (55, 63, 3, 8), (146, 69, 23, 4), (7, 102, 113, 58), (54, 62, 0, 1), (36, 111, 104, 17), (67, 60, 5, 26), (63, 65, 24, 3), (65, 66, 25, 24), (30, 88, 89, 31), (15, 110, 114, 32), (32, 114, 137, 31), (31, 137, 136, 30), (42, 80, 81, 43), (27, 76, 77, 28), (67, 91, 87, 29), (62, 71, 33, 0), (71, 72, 34, 33), (72, 73, 35, 34), (1, 100, 107, 54), (10, 103, 109, 57), (17, 104, 103, 10), (18, 41, 36, 17), (41, 40, 37, 36), (40, 39, 38, 37), (42, 48, 51, 45), (47, 53, 50, 44), (31, 47, 44, 32), (46, 83, 82, 45), (32, 44, 43, 15), (47, 79, 83, 46), (48, 49, 50, 51), (51, 50, 53, 52), (43, 49, 48, 42), (45, 51, 52, 46), (44, 50, 49, 43), (46, 52, 53, 47), (19, 106, 105, 38), (57, 109, 101, 9), (54, 107, 106, 19), (40, 41, 73, 72), (39, 40, 72, 71), (20, 39, 71, 62), (59, 108, 134, 6), (10, 115, 110, 15), (30, 136, 135, 13), (27, 28, 66, 65), (16, 27, 65, 63), (29, 14, 60, 67), (38, 105, 112, 37), (19, 20, 62, 54), (58, 113, 115, 10), (13, 135, 108, 59), (12, 16, 63, 55), (18, 11, 56, 61), (41, 18, 61, 73), (14, 13, 59, 60), (10, 57, 58), (11, 12, 55, 56), (37, 112, 111, 36), (74, 80, 82, 76), (77, 83, 79, 78), (76, 82, 83, 77), (75, 81, 80, 74), (15, 75, 74, 16), (31, 78, 79, 47), (43, 81, 75, 15), (28, 77, 78, 31), (45, 82, 80, 42), (16, 74, 76, 27), (90, 91, 85, 84), (86, 92, 93, 87), (86, 87, 91, 90), (66, 90, 84, 25), (31, 89, 86, 28), (28, 86, 90, 66), (26, 85, 91, 67), (29, 87, 88, 30), (93, 97, 98, 94), (87, 93, 94, 88), (88, 94, 95, 89), (89, 95, 92, 86), (96, 99, 98, 97), (94, 98, 99, 95), (95, 99, 96, 92), (92, 96, 97, 93), (103, 120, 126, 109), (106, 123, 122, 105), (111, 129, 121, 104), (104, 121, 120, 103), (107, 124, 123, 106), (178, 150, 149, 176), (105, 122, 130, 112), (100, 117, 124, 107), (112, 130, 129, 111), (133, 124, 117, 116), (126, 125, 119, 118), (125, 131, 127, 119), (131, 132, 128, 127), (132, 133, 116, 128), (130, 122, 133, 132), (129, 130, 132, 131), (121, 129, 131, 125), (120, 121, 125, 126), (122, 123, 124, 133), (69, 139, 115, 113), (110, 139, 138, 114), (108, 68, 22, 134), (114, 138, 143, 137), (137, 143, 142, 136), (136, 142, 141, 135), (115, 139, 110), (135, 141, 68, 108), (113, 102, 23, 69), (68, 144, 21, 22), (144, 145, 140, 21), (145, 146, 4, 140), (143, 138, 146, 145), (142, 143, 145, 144), (141, 142, 144, 68), (138, 139, 69, 146), (147, 149, 150, 148), (176, 149, 147, 177), (177, 147, 148, 175), (109, 163, 151, 101), (163, 164, 152, 151), (164, 165, 153, 152), (165, 166, 154, 153), (126, 155, 163, 109), (155, 156, 164, 163), (156, 157, 165, 164), (157, 158, 166, 165), (118, 162, 155, 126), (162, 161, 156, 155), (161, 160, 157, 156), (160, 159, 158, 157), (170, 169, 168, 167), (8, 168, 169, 55), (174, 1083, 1080, 171), (9, 172, 173, 57), (58, 174, 171, 7), (166, 177, 175, 154), (158, 176, 177, 166), (159, 178, 176, 158), (244, 241, 192, 194), (221, 220, 196, 197), (261, 257, 210, 214), (237, 235, 211, 213), (227, 223, 200, 203), (230, 227, 203, 206), (250, 252, 204, 202), (234, 237, 213, 209), (220, 215, 193, 196), (630, 230, 206, 627), (266, 221, 197, 263), (180, 179, 236, 238), (232, 234, 209, 207), (187, 185, 231, 216), (186, 188, 219, 222), (189, 182, 228, 229), (181, 180, 238, 233), (185, 181, 233, 231), (267, 274, 273, 272), (183, 184, 225, 224), (255, 244, 194, 208), (632, 254, 189, 628), (257, 255, 208, 210), (182, 183, 224, 228), (252, 253, 205, 204), (217, 1009, 1010, 190), (188, 187, 216, 219), (639, 239, 191, 636), (260, 261, 214, 212), (247, 250, 202, 199), (241, 246, 198, 192), (268, 247, 199, 264), (223, 226, 201, 200), (216, 231, 232, 215), (231, 233, 234, 232), (222, 219, 220, 221), (224, 225, 226, 223), (219, 216, 215, 220), (265, 222, 221, 266), (228, 224, 223, 227), (629, 229, 230, 630), (229, 228, 227, 230), (238, 236, 235, 237), (233, 238, 237, 234), (215, 232, 207, 193), (246, 241, 242, 245), (256, 243, 244, 255), (258, 256, 255, 257), (243, 242, 241, 244), (250, 247, 248, 249), (268, 246, 245, 269), (252, 250, 249, 251), (631, 253, 254, 632), (253, 252, 251, 254), (262, 258, 257, 261), (259, 262, 261, 260), (628, 189, 229, 629), (242, 243, 187, 188), (251, 249, 183, 182), (249, 248, 184, 183), (274, 270, 271, 273), (256, 258, 181, 185), (258, 262, 180, 181), (254, 251, 182, 189), (245, 242, 188, 186), (243, 256, 185, 187), (262, 259, 179, 180), (277, 278, 271, 270), (247, 268, 269, 248), (225, 265, 266, 226), (246, 268, 264, 198), (276, 275, 267, 272), (226, 266, 263, 201), (278, 279, 273, 271), (276, 279, 265, 225), (272, 273, 279, 276), (222, 265, 279, 278), (225, 184, 275, 276), (186, 222, 278, 277), (245, 186, 281, 282), (186, 277, 289, 281), (184, 248, 283, 280), (275, 184, 280, 288), (274, 267, 284, 287), (269, 245, 282, 285), (248, 269, 285, 283), (267, 275, 288, 284), (270, 274, 287, 286), (277, 270, 286, 289), (288, 280, 290, 298), (281, 289, 299, 291), (283, 285, 295, 293), (289, 286, 296, 299), (286, 287, 297, 296), (282, 281, 291, 292), (284, 288, 298, 294), (287, 284, 294, 297), (280, 283, 293, 290), (285, 282, 292, 295), (297, 294, 304, 307), (290, 293, 303, 300), (295, 292, 302, 305), (298, 290, 300, 308), (291, 299, 309, 301), (293, 295, 305, 303), (299, 296, 306, 309), (296, 297, 307, 306), (292, 291, 301, 302), (294, 298, 308, 304), (300, 303, 313, 310), (305, 302, 312, 315), (308, 300, 310, 318), (301, 309, 319, 311), (303, 305, 315, 313), (309, 306, 316, 319), (306, 307, 317, 316), (302, 301, 311, 312), (304, 308, 318, 314), (307, 304, 314, 317), (315, 312, 322, 325), (318, 310, 320, 328), (311, 319, 329, 321), (313, 315, 325, 323), (319, 316, 326, 329), (316, 317, 327, 326), (312, 311, 321, 322), (314, 318, 328, 324), (317, 314, 324, 327), (310, 313, 323, 320), (321, 329, 339, 331), (323, 325, 335, 333), (329, 326, 336, 339), (326, 327, 337, 336), (322, 321, 331, 332), (324, 328, 338, 334), (327, 324, 334, 337), (320, 323, 333, 330), (325, 322, 332, 335), (328, 320, 330, 338), (333, 335, 345, 343), (339, 336, 346, 349), (336, 337, 347, 346), (332, 331, 341, 342), (334, 338, 348, 344), (337, 334, 344, 347), (330, 333, 343, 340), (335, 332, 342, 345), (338, 330, 340, 348), (331, 339, 349, 341), (349, 346, 356, 359), (346, 347, 357, 356), (342, 341, 351, 352), (344, 348, 358, 354), (347, 344, 354, 357), (340, 343, 353, 350), (345, 342, 352, 355), (348, 340, 350, 358), (341, 349, 359, 351), (343, 345, 355, 353), (447, 446, 372), (376, 377, 368, 364), (373, 376, 364, 367), (380, 374, 362, 365), (361, 383, 382, 369), (379, 380, 365, 363), (369, 382, 384, 366), (368, 370, 367, 364), (370, 369, 366, 367), (360, 371, 370, 368), (371, 361, 369, 370), (363, 365, 371, 360), (365, 362, 361, 371), (359, 356, 372, 381), (353, 355, 380, 379), (351, 359, 381, 375), (358, 350, 378, 377), (355, 352, 374, 380), (350, 353, 379, 378), (357, 354, 376, 373), (354, 358, 377, 376), (352, 351, 375, 374), (356, 357, 373, 372), (384, 390, 393, 387), (386, 392, 391, 385), (366, 384, 387, 372), (381, 386, 385, 375), (372, 387, 386, 381), (375, 385, 383, 361), (388, 394, 396, 390), (393, 399, 398, 392), (385, 391, 389, 383), (383, 389, 388, 382), (387, 393, 392, 386), (382, 388, 390, 384), (397, 409, 407, 395), (396, 408, 410, 399), (392, 398, 397, 391), (390, 396, 399, 393), (391, 397, 395, 389), (389, 395, 394, 388), (411, 412, 416, 403), (401, 414, 413, 400), (395, 407, 406, 394), (399, 410, 404, 398), (394, 406, 408, 396), (398, 404, 409, 397), (400, 406, 407, 401), (402, 408, 406, 400), (401, 407, 409, 403), (405, 410, 408, 402), (411, 404, 410, 405), (403, 409, 404, 411), (415, 421, 423, 417), (412, 418, 422, 416), (402, 415, 417, 405), (400, 413, 415, 402), (405, 417, 412, 411), (403, 416, 414, 401), (422, 428, 426, 420), (423, 429, 424, 418), (413, 419, 421, 415), (417, 423, 418, 412), (416, 422, 420, 414), (414, 420, 419, 413), (427, 433, 435, 429), (424, 430, 434, 428), (420, 426, 425, 419), (418, 424, 428, 422), (421, 427, 429, 423), (419, 425, 427, 421), (434, 440, 438, 432), (435, 441, 436, 430), (425, 431, 433, 427), (429, 435, 430, 424), (428, 434, 432, 426), (426, 432, 431, 425), (439, 442, 441), (436, 442, 440), (432, 438, 437, 431), (430, 436, 440, 434), (433, 439, 441, 435), (431, 437, 439, 433), (447, 453, 452, 446), (445, 451, 454, 448), (437, 442, 439), (441, 442, 436), (440, 442, 438), (438, 442, 437), (446, 444, 366), (443, 445, 367), (508, 507, 513, 514), (506, 509, 515, 512), (367, 445, 448), (449, 455, 457, 451), (454, 460, 459, 453), (446, 452, 450, 444), (444, 450, 449, 443), (448, 454, 453, 447), (443, 449, 451, 445), (458, 470, 468, 456), (457, 469, 471, 460), (453, 459, 458, 452), (451, 457, 460, 454), (452, 458, 456, 450), (450, 456, 455, 449), (472, 473, 477, 464), (462, 475, 474, 461), (456, 468, 467, 455), (460, 471, 465, 459), (455, 467, 469, 457), (459, 465, 470, 458), (461, 467, 468, 462), (463, 469, 467, 461), (462, 468, 470, 464), (466, 471, 469, 463), (472, 465, 471, 466), (464, 470, 465, 472), (476, 482, 484, 478), (473, 479, 483, 477), (463, 476, 478, 466), (461, 474, 476, 463), (466, 478, 473, 472), (464, 477, 475, 462), (483, 489, 487, 481), (484, 490, 485, 479), (474, 480, 482, 476), (478, 484, 479, 473), (477, 483, 481, 475), (475, 481, 480, 474), (488, 494, 496, 490), (485, 491, 495, 489), (481, 487, 486, 480), (479, 485, 489, 483), (482, 488, 490, 484), (480, 486, 488, 482), (495, 501, 499, 493), (448, 447, 373), (486, 492, 494, 488), (490, 496, 491, 485), (489, 495, 493, 487), (487, 493, 492, 486), (500, 503, 502), (497, 503, 501), (493, 499, 498, 492), (494, 500, 502, 496), (492, 498, 500, 494), (498, 503, 500), (502, 503, 497), (501, 503, 499), (499, 503, 498), (491, 496, 502, 497, 501, 495), (510, 512, 518, 516), (515, 514, 520, 521), (507, 505, 511, 513), (505, 504, 510, 511), (509, 508, 514, 515), (504, 506, 512, 510), (519, 517, 529, 531), (518, 521, 532, 530), (514, 513, 519, 520), (512, 515, 521, 518), (513, 511, 517, 519), (511, 510, 516, 517), (533, 525, 538, 534), (523, 522, 535, 536), (517, 516, 528, 529), (521, 520, 526, 532), (516, 518, 530, 528), (520, 519, 531, 526), (522, 523, 529, 528), (524, 522, 528, 530), (523, 525, 531, 529), (527, 524, 530, 532), (533, 527, 532, 526), (525, 533, 526, 531), (537, 539, 545, 543), (534, 538, 544, 540), (524, 527, 539, 537), (522, 524, 537, 535), (527, 533, 534, 539), (525, 523, 536, 538), (544, 542, 548, 550), (545, 540, 546, 551), (535, 537, 543, 541), (539, 534, 540, 545), (538, 536, 542, 544), (536, 535, 541, 542), (549, 551, 557, 555), (546, 550, 556, 552), (542, 541, 547, 548), (540, 544, 550, 546), (543, 545, 551, 549), (541, 543, 549, 547), (556, 554, 560, 562), (547, 549, 555, 553), (551, 546, 552, 557), (550, 548, 554, 556), (548, 547, 553, 554), (561, 563, 564), (558, 562, 564), (554, 553, 559, 560), (555, 557, 563, 561), (553, 555, 561, 559), (559, 561, 564), (563, 558, 564), (562, 560, 564), (560, 559, 564), (552, 556, 562, 558, 563, 557), (447, 372, 373), (443, 367, 444), (446, 366, 372), (367, 448, 373), (444, 367, 366), (508, 509, 374), (509, 506, 362), (362, 506, 504), (504, 505, 362), (361, 505, 507), (507, 508, 375), (374, 509, 362), (362, 505, 361), (361, 507, 375), (375, 508, 374), (567, 570, 576, 573), (569, 568, 574, 575), (571, 573, 579, 577), (576, 575, 581, 582), (568, 566, 572, 574), (566, 565, 571, 572), (570, 569, 575, 576), (565, 567, 573, 571), (580, 578, 590, 592), (579, 582, 593, 591), (575, 574, 580, 581), (573, 576, 582, 579), (574, 572, 578, 580), (572, 571, 577, 578), (594, 586, 599, 595), (584, 583, 596, 597), (578, 577, 589, 590), (582, 581, 587, 593), (577, 579, 591, 589), (581, 580, 592, 587), (583, 584, 590, 589), (585, 583, 589, 591), (584, 586, 592, 590), (588, 585, 591, 593), (594, 588, 593, 587), (586, 594, 587, 592), (598, 600, 606, 604), (595, 599, 605, 601), (585, 588, 600, 598), (583, 585, 598, 596), (588, 594, 595, 600), (586, 584, 597, 599), (605, 603, 609, 611), (606, 601, 607, 612), (596, 598, 604, 602), (600, 595, 601, 606), (599, 597, 603, 605), (597, 596, 602, 603), (610, 612, 618, 616), (607, 611, 617, 613), (603, 602, 608, 609), (601, 605, 611, 607), (604, 606, 612, 610), (602, 604, 610, 608), (617, 615, 621, 623), (618, 613, 619, 624), (608, 610, 616, 614), (612, 607, 613, 618), (611, 609, 615, 617), (609, 608, 614, 615), (622, 624, 625), (619, 623, 625), (615, 614, 620, 621), (613, 617, 623, 619), (616, 618, 624, 622), (614, 616, 622, 620), (620, 622, 625), (624, 619, 625), (623, 621, 625), (621, 620, 625), (360, 368, 567, 565), (368, 377, 570, 567), (377, 378, 569, 570), (378, 379, 568, 569), (379, 363, 566, 568), (363, 360, 565, 566), (641, 642, 643, 644), (639, 631, 632, 635), (638, 629, 630, 634), (253, 631, 626, 205), (644, 643, 640, 633), (634, 630, 627, 637), (218, 634, 637, 195), (647, 633, 640, 648), (217, 638, 634, 218), (239, 639, 635, 240), (646, 642, 641, 645), (631, 639, 636, 626), (649, 643, 642, 646), (648, 640, 643, 649), (217, 648, 649, 638), (638, 649, 646, 629), (629, 646, 645, 628), (190, 647, 648, 217), (190, 650, 659, 647), (635, 655, 651, 240), (645, 658, 652, 628), (644, 657, 656, 641), (628, 652, 653, 632), (641, 656, 658, 645), (240, 651, 650, 190), (632, 653, 655, 635), (633, 654, 657, 644), (647, 659, 654, 633), (652, 662, 663, 653), (656, 666, 668, 658), (657, 667, 666, 656), (653, 663, 665, 655), (655, 665, 661, 651), (658, 668, 662, 652), (650, 660, 669, 659), (651, 661, 660, 650), (659, 669, 664, 654), (654, 664, 667, 657), (666, 676, 678, 668), (667, 677, 676, 666), (663, 673, 675, 665), (665, 675, 671, 661), (668, 678, 672, 662), (660, 670, 679, 669), (661, 671, 670, 660), (669, 679, 674, 664), (664, 674, 677, 667), (662, 672, 673, 663), (677, 687, 686, 676), (673, 683, 685, 675), (675, 685, 681, 671), (678, 688, 682, 672), (670, 680, 689, 679), (671, 681, 680, 670), (679, 689, 684, 674), (674, 684, 687, 677), (672, 682, 683, 673), (676, 686, 688, 678), (740, 693, 695, 741), (741, 695, 691, 742), (743, 698, 692, 744), (745, 690, 699, 746), (742, 691, 690, 745), (746, 699, 694, 747), (747, 694, 697, 748), (744, 692, 693, 740), (749, 696, 698, 743), (748, 697, 696, 749), (730, 705, 701, 731), (732, 708, 702, 733), (734, 700, 709, 735), (731, 701, 700, 734), (735, 709, 704, 736), (736, 704, 707, 737), (733, 702, 703, 738), (739, 706, 708, 732), (737, 707, 706, 739), (738, 703, 705, 730), (700, 710, 719, 709), (701, 711, 710, 700), (709, 719, 714, 704), (704, 714, 717, 707), (702, 712, 713, 703), (706, 716, 718, 708), (707, 717, 716, 706), (703, 713, 715, 705), (705, 715, 711, 701), (708, 718, 712, 702), (711, 721, 720, 710), (719, 729, 724, 714), (714, 724, 727, 717), (712, 722, 723, 713), (716, 726, 728, 718), (717, 727, 726, 716), (713, 723, 725, 715), (715, 725, 721, 711), (718, 728, 722, 712), (710, 720, 729, 719), (693, 738, 730, 695), (697, 737, 739, 696), (696, 739, 732, 698), (692, 733, 738, 693), (694, 736, 737, 697), (699, 735, 736, 694), (691, 731, 734, 690), (690, 734, 735, 699), (698, 732, 733, 692), (695, 730, 731, 691), (687, 748, 749, 686), (686, 749, 743, 688), (682, 744, 740, 683), (684, 747, 748, 687), (689, 746, 747, 684), (681, 742, 745, 680), (680, 745, 746, 689), (688, 743, 744, 682), (685, 741, 742, 681), (683, 740, 741, 685), (729, 759, 754, 724), (724, 754, 757, 727), (722, 752, 753, 723), (726, 756, 758, 728), (727, 757, 756, 726), (723, 753, 755, 725), (725, 755, 751, 721), (728, 758, 752, 722), (720, 750, 759, 729), (721, 751, 750, 720), (770, 766, 768, 775), (776, 767, 766, 770), (779, 763, 765, 784), (784, 765, 761, 787), (775, 768, 762, 790), (791, 760, 769, 796), (787, 761, 760, 791), (796, 769, 764, 799), (799, 764, 767, 776), (790, 762, 763, 779), (752, 788, 781, 753), (788, 789, 780, 781), (789, 790, 779, 780), (754, 797, 778, 757), (797, 798, 777, 778), (798, 799, 776, 777), (759, 794, 797, 754), (794, 795, 798, 797), (795, 796, 799, 798), (751, 785, 793, 750), (785, 786, 792, 793), (786, 787, 791, 792), (750, 793, 794, 759), (793, 792, 795, 794), (792, 791, 796, 795), (758, 773, 788, 752), (773, 774, 789, 788), (774, 775, 790, 789), (755, 782, 785, 751), (782, 783, 786, 785), (783, 784, 787, 786), (753, 781, 782, 755), (781, 780, 783, 782), (780, 779, 784, 783), (757, 778, 772, 756), (778, 777, 771, 772), (777, 776, 770, 771), (756, 772, 773, 758), (772, 771, 774, 773), (771, 770, 775, 774), (813, 805, 801, 814), (817, 800, 809, 818), (814, 801, 800, 817), (818, 809, 804, 819), (819, 804, 807, 820), (820, 807, 806, 821), (801, 805, 810, 800), (800, 810, 811, 809), (809, 811, 807, 804), (805, 803, 802, 810), (810, 802, 808, 811), (811, 808, 806, 807), (767, 820, 821, 766), (766, 821, 815, 768), (762, 816, 812, 763), (764, 819, 820, 767), (769, 818, 819, 764), (761, 814, 817, 760), (760, 817, 818, 769), (765, 813, 814, 761), (763, 812, 813, 765), (941, 943, 939), (934, 940, 942, 936), (937, 943, 941), (938, 943, 940), (827, 933, 822, 828), (935, 941, 939, 933), (836, 826, 824, 834), (824, 936, 823, 829), (926, 920, 921, 927), (833, 929, 926, 932), (845, 927, 928, 830), (931, 925, 923, 929), (855, 841, 843, 857), (853, 840, 846, 847), (841, 835, 837, 843), (834, 824, 829, 839), (940, 943, 942), (843, 837, 838, 844), (828, 822, 934, 826), (838, 828, 826, 836), (825, 935, 933, 827), (837, 827, 828, 838), (942, 943, 937), (826, 934, 936, 824), (844, 838, 836, 842), (846, 839, 835, 841), (856, 842, 840, 853), (847, 854, 848, 853), (857, 843, 844, 858), (856, 850, 852, 858), (840, 834, 839, 846), (858, 844, 842, 856), (839, 829, 825, 835), (933, 939, 938, 822), (939, 943, 938), (829, 823, 935, 825), (822, 938, 940, 934), (842, 836, 834, 840), (866, 860, 861, 867), (886, 880, 878, 884), (873, 867, 869, 875), (859, 848, 854, 860), (858, 852, 851, 857), (857, 851, 849, 855), (863, 851, 852, 864), (864, 852, 850, 862), (853, 848, 850, 856), (847, 846, 841, 855), (855, 849, 854, 847), (860, 854, 849, 861), (867, 861, 863, 869), (868, 862, 859, 865), (871, 865, 866, 872), (861, 849, 851, 863), (875, 869, 870, 876), (870, 864, 862, 868), (879, 877, 881), (948, 947, 953, 954), (882, 877, 880), (872, 866, 867, 873), (887, 881, 882, 888), (888, 882, 880, 886), (901, 895, 891, 897), (890, 884, 889, 895), (884, 878, 883, 889), (878, 877, 883), (865, 859, 860, 866), (876, 870, 868, 874), (874, 868, 865, 871), (881, 877, 882), (862, 850, 848, 859), (889, 883, 879, 885), (869, 863, 864, 870), (946, 949, 955, 952), (920, 909, 915, 921), (908, 907, 903, 916), (904, 898, 896, 902), (880, 877, 878), (900, 894, 892, 898), (894, 888, 886, 892), (891, 885, 887, 893), (898, 892, 890, 896), (885, 879, 881, 887), (893, 887, 888, 894), (899, 893, 894, 900), (883, 877, 879), (918, 905, 906, 919), (907, 901, 897, 903), (830, 928, 930, 832), (932, 926, 927, 845), (908, 915, 909, 914), (923, 911, 909, 920), (925, 913, 911, 923), (919, 913, 912, 918), (927, 921, 922, 928), (928, 922, 924, 930), (918, 912, 910, 916), (832, 930, 931, 831), (924, 912, 913, 925), (831, 931, 929, 833), (916, 910, 915, 908), (922, 910, 912, 924), (921, 915, 910, 922), (917, 911, 913, 919), (929, 923, 920, 926), (930, 924, 925, 931), (914, 909, 911, 917), (835, 825, 827, 837), (917, 904, 902, 914), (914, 902, 907, 908), (916, 903, 905, 918), (919, 906, 904, 917), (905, 899, 900, 906), (903, 897, 899, 905), (892, 886, 884, 890), (895, 889, 885, 891), (897, 891, 893, 899), (906, 900, 898, 904), (896, 890, 895, 901), (902, 896, 901, 907), (823, 936, 942, 937, 941, 935), (950, 952, 958, 956), (955, 954, 960, 961), (947, 945, 951, 953), (945, 944, 950, 951), (949, 948, 954, 955), (944, 946, 952, 950), (959, 957, 969, 971), (958, 961, 972, 970), (954, 953, 959, 960), (952, 955, 961, 958), (953, 951, 957, 959), (951, 950, 956, 957), (973, 965, 978, 974), (963, 962, 975, 976), (957, 956, 968, 969), (961, 960, 966, 972), (956, 958, 970, 968), (960, 959, 971, 966), (962, 963, 969, 968), (964, 962, 968, 970), (963, 965, 971, 969), (967, 964, 970, 972), (973, 967, 972, 966), (965, 973, 966, 971), (977, 979, 985, 983), (974, 978, 984, 980), (964, 967, 979, 977), (962, 964, 977, 975), (967, 973, 974, 979), (965, 963, 976, 978), (984, 982, 988, 990), (985, 980, 986, 991), (975, 977, 983, 981), (979, 974, 980, 985), (978, 976, 982, 984), (976, 975, 981, 982), (989, 991, 997, 995), (986, 990, 996, 992), (982, 981, 987, 988), (980, 984, 990, 986), (983, 985, 991, 989), (981, 983, 989, 987), (996, 994, 1000, 1002), (987, 989, 995, 993), (991, 986, 992, 997), (990, 988, 994, 996), (988, 987, 993, 994), (1001, 1003, 1004), (998, 1002, 1004), (994, 993, 999, 1000), (995, 997, 1003, 1001), (993, 995, 1001, 999), (999, 1001, 1004), (1003, 998, 1004), (1002, 1000, 1004), (1000, 999, 1004), (992, 996, 1002, 998, 1003, 997), (802, 832, 831, 833, 808), (802, 816, 830, 832), (815, 808, 833, 932), (762, 768, 815, 1005, 816), (830, 816, 1005, 845), (845, 1005, 815, 932), (872, 873, 815), (815, 873, 875), (808, 875, 876), (876, 874, 808), (874, 871, 821), (871, 872, 821), (872, 815, 821), (815, 875, 808), (874, 821, 806), (808, 874, 806), (816, 802, 945, 947), (803, 944, 945, 802), (944, 803, 805, 946), (947, 948, 812, 816), (813, 812, 948, 949), (813, 949, 946, 805), (1010, 1017, 1018, 1011), (190, 1010, 1011, 240), (218, 1008, 1009, 217), (195, 1007, 1008, 218), (239, 1012, 1006, 191), (240, 1011, 1012, 239), (1009, 1016, 1017, 1010), (1008, 1015, 1016, 1009), (1012, 1013, 1006), (1011, 1018, 1013, 1012), (1007, 1014, 1015, 1008), (1017, 1022, 1023, 1018), (1016, 1021, 1022, 1017), (1015, 1020, 1021, 1016), (1018, 1023, 1024, 1013), (1014, 1019, 1020, 1015), (1023, 1029, 1030, 1024), (1019, 1025, 1026, 1020), (1022, 1028, 1029, 1023), (1021, 1027, 1028, 1022), (1020, 1026, 1027, 1021), (1029, 1034, 1035, 1030), (1028, 1033, 1034, 1029), (1027, 1032, 1033, 1028), (1026, 1031, 1032, 1027), (1033, 1038, 1039, 1034), (1032, 1037, 1038, 1033), (1031, 1036, 1037, 1032), (1034, 1039, 1040, 1035), (1038, 1043, 1044, 1039), (1037, 1042, 1043, 1038), (1036, 1041, 1042, 1037), (1039, 1044, 1045, 1040), (1043, 1048, 1049, 1044), (1042, 1047, 1048, 1043), (1041, 1046, 1047, 1042), (1044, 1049, 1050, 1045), (1048, 1054, 1055, 1049), (1047, 1053, 1054, 1048), (1046, 1052, 1053, 1047), (1049, 1055, 1056, 1050), (1054, 1059, 1060, 1055), (1053, 1058, 1059, 1054), (1052, 1057, 1058, 1053), (1055, 1060, 1061, 1056), (1058, 1064, 1065, 1059), (1057, 1063, 1064, 1058), (1060, 1066, 1067, 1061), (1059, 1065, 1066, 1060), (1063, 1068, 1069, 1064), (1066, 1071, 1072, 1067), (1065, 1070, 1071, 1066), (1064, 1069, 1070, 1065), (1068, 1075, 1076, 1069), (1071, 1078, 1079, 1072), (1070, 1077, 1078, 1071), (1069, 1076, 1077, 1070), (1075, 1074, 1073, 1079, 1078, 1077, 1076), (211, 235, 170, 167), (236, 170, 235), (179, 56, 170, 236), (61, 56, 179, 259), (260, 61, 259), (2, 61, 260, 212), (1081, 1085, 1086, 1082), (173, 1082, 1083, 174), (172, 1081, 1082, 173), (1086, 1090, 1091, 1087), (1083, 1087, 1084, 1080), (1082, 1086, 1087, 1083), (1090, 1094, 1095, 1091), (1085, 1089, 1090, 1086), (1087, 1091, 1088, 1084), (1095, 1094, 1093, 1092), (1089, 1093, 1094, 1090), (1091, 1095, 1092, 1088)])
_k = {(15, 32): 0.77647, (19, 38): 0.51765, (1, 54): 0.51765, (9, 57): 0.46275, (6, 59): 0.77647, (13, 30): 0.77647, (30, 31): 0.77647, (31, 32): 0.77647, (17, 36): 0.51765, (36, 37): 0.51765, (37, 38): 0.51765, (19, 54): 0.51765, (7, 58): 0.46275, (13, 59): 0.77647, (57, 58): 0.46275}
me_cube.attributes.new('crease_edge', 'FLOAT', 'EDGE').data.foreach_set('value', [_k.get((min(e.vertices), max(e.vertices)), 0.0) for e in me_cube.edges])
me_cube.materials.append(mat_material)
me_cube.use_remesh_preserve_volume = False
me_cube.use_remesh_preserve_attributes = False
me_cube.use_mirror_vertex_groups = False
me_cube.update()

# ---- objects
ob_cube = bpy.data.objects.new('Cube', me_cube)
ob_lamp = bpy.data.objects.new('Lamp', light_lamp)
ob_camera = bpy.data.objects.new('Camera', cam_camera)

# ---- transforms, parenting, visibility, modifiers, constraints
ob_cube.location = (0.0, 0.0, 0.0)
ob_cube.lock_rotations_4d = False
ob_cube.empty_display_type = 'ARROWS'
ob_cube.lineart.crease_threshold = 0.0
_m = ob_cube.modifiers.new('Mirror', 'MIRROR')
_m.use_clip = True
_m = ob_cube.modifiers.new('Subsurf', 'SUBSURF')
_m.uv_smooth = 'PRESERVE_CORNERS'
_m.quality = 2
_m.levels = 3
_m.show_only_control_edges = False
ob_lamp.location = (4.076, 1.005, 5.904)
ob_lamp.rotation_euler = (0.6503, 0.05522, 1.866)
ob_lamp.lock_rotations_4d = False
ob_lamp.empty_display_type = 'ARROWS'
ob_lamp.color = (0.0, 0.0, 0.0, 0.0)
ob_lamp.hide_viewport = True
ob_lamp.hide_select = True
ob_lamp.lineart.crease_threshold = 0.0
ob_camera.location = (7.481, -6.508, 5.344)
ob_camera.rotation_euler = (1.109, 0.01082, 0.8149)
ob_camera.lock_rotations_4d = False
ob_camera.empty_display_type = 'ARROWS'
ob_camera.color = (0.0, 0.0, 0.0, 0.0)
ob_camera.hide_viewport = True
ob_camera.hide_select = True
ob_camera.display_type = 'WIRE'
ob_camera.lineart.crease_threshold = 0.0

# ---- collection membership
col_collection_1.objects.link(ob_cube)
col_collection_1.objects.link(ob_lamp)
col_collection_1.objects.link(ob_camera)

# ---- scene / render settings (as saved in the file)
scene.camera = ob_camera
scene.frame_start = 1; scene.frame_end = 250; scene.frame_set(1)
scene.render.engine = 'BLENDER_EEVEE_NEXT'
scene.render.resolution_percentage = 50
scene.render.dither_intensity = 0.0
scene.cycles.use_denoising = False
scene.cycles.samples = 128
scene.cycles.sampling_pattern = 'TABULATED_SOBOL'
scene.cycles.light_sampling_threshold = 0.0
scene.cycles.use_adaptive_sampling = False
scene.cycles.use_light_tree = False
scene.cycles.blur_glossy = 0.0
scene.cycles.sample_clamp_indirect = 0.0
scene.view_settings.view_transform = 'Standard'
bpy.context.view_layer.update()
